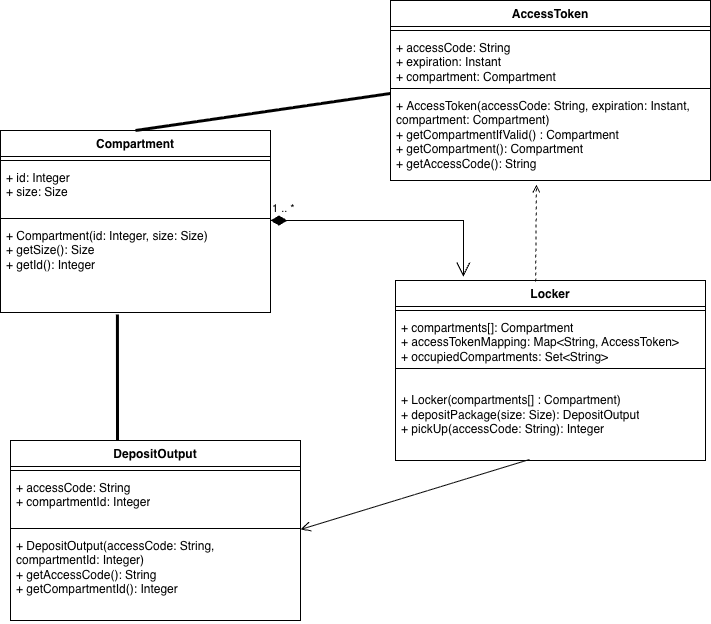

The diagram above was exported from draw.io. Its source (the exported page's mxGraphModel, read from the mxfile embedded in the PNG):
<mxGraphModel dx="1018" dy="689" grid="1" gridSize="10" guides="1" tooltips="1" connect="1" arrows="1" fold="1" page="1" pageScale="1" pageWidth="850" pageHeight="1100" math="0" shadow="0">
  <root>
    <mxCell id="0" />
    <mxCell id="1" parent="0" />
    <mxCell id="DmFXOuAc5z8AsX698C1R-1" parent="1" style="swimlane;fontStyle=1;align=center;verticalAlign=top;childLayout=stackLayout;horizontal=1;startSize=26;horizontalStack=0;resizeParent=1;resizeParentMax=0;resizeLast=0;collapsible=1;marginBottom=0;whiteSpace=wrap;html=1;" value="Compartment" vertex="1">
      <mxGeometry height="182" width="270" x="80" y="210" as="geometry" />
    </mxCell>
    <mxCell id="DmFXOuAc5z8AsX698C1R-3" parent="DmFXOuAc5z8AsX698C1R-1" style="line;strokeWidth=1;fillColor=none;align=left;verticalAlign=middle;spacingTop=-1;spacingLeft=3;spacingRight=3;rotatable=0;labelPosition=right;points=[];portConstraint=eastwest;strokeColor=inherit;" value="" vertex="1">
      <mxGeometry height="8" width="270" y="26" as="geometry" />
    </mxCell>
    <mxCell id="DmFXOuAc5z8AsX698C1R-2" parent="DmFXOuAc5z8AsX698C1R-1" style="text;strokeColor=none;fillColor=none;align=left;verticalAlign=top;spacingLeft=4;spacingRight=4;overflow=hidden;rotatable=0;points=[[0,0.5],[1,0.5]];portConstraint=eastwest;whiteSpace=wrap;html=1;" value="+ id: Integer&lt;div&gt;+ size: Size&lt;br&gt;&lt;br&gt;&lt;/div&gt;" vertex="1">
      <mxGeometry height="50" width="270" y="34" as="geometry" />
    </mxCell>
    <mxCell id="DmFXOuAc5z8AsX698C1R-9" parent="DmFXOuAc5z8AsX698C1R-1" style="line;strokeWidth=1;fillColor=none;align=left;verticalAlign=middle;spacingTop=-1;spacingLeft=3;spacingRight=3;rotatable=0;labelPosition=right;points=[];portConstraint=eastwest;strokeColor=inherit;" value="" vertex="1">
      <mxGeometry height="8" width="270" y="84" as="geometry" />
    </mxCell>
    <mxCell id="DmFXOuAc5z8AsX698C1R-4" parent="DmFXOuAc5z8AsX698C1R-1" style="text;strokeColor=none;fillColor=none;align=left;verticalAlign=top;spacingLeft=4;spacingRight=4;overflow=hidden;rotatable=0;points=[[0,0.5],[1,0.5]];portConstraint=eastwest;whiteSpace=wrap;html=1;" value="&lt;div&gt;&lt;span style=&quot;background-color: transparent; color: light-dark(rgb(0, 0, 0), rgb(255, 255, 255));&quot;&gt;+&amp;nbsp;&lt;/span&gt;&lt;span style=&quot;background-color: transparent; color: light-dark(rgb(0, 0, 0), rgb(255, 255, 255)); text-align: center;&quot;&gt;Compartment&lt;/span&gt;&lt;span style=&quot;background-color: transparent; color: light-dark(rgb(0, 0, 0), rgb(255, 255, 255));&quot;&gt;(id: Integer, size: Size)&lt;/span&gt;&lt;/div&gt;&lt;div&gt;+ getSize(): Size&lt;div&gt;+ getId(): Integer&lt;/div&gt;&lt;/div&gt;" vertex="1">
      <mxGeometry height="90" width="270" y="92" as="geometry" />
    </mxCell>
    <mxCell id="DmFXOuAc5z8AsX698C1R-10" parent="1" style="swimlane;fontStyle=1;align=center;verticalAlign=top;childLayout=stackLayout;horizontal=1;startSize=26;horizontalStack=0;resizeParent=1;resizeParentMax=0;resizeLast=0;collapsible=1;marginBottom=0;whiteSpace=wrap;html=1;" value="AccessToken" vertex="1">
      <mxGeometry height="180" width="320" x="470" y="80" as="geometry" />
    </mxCell>
    <mxCell id="DmFXOuAc5z8AsX698C1R-11" parent="DmFXOuAc5z8AsX698C1R-10" style="line;strokeWidth=1;fillColor=none;align=left;verticalAlign=middle;spacingTop=-1;spacingLeft=3;spacingRight=3;rotatable=0;labelPosition=right;points=[];portConstraint=eastwest;strokeColor=inherit;" value="" vertex="1">
      <mxGeometry height="8" width="320" y="26" as="geometry" />
    </mxCell>
    <mxCell id="DmFXOuAc5z8AsX698C1R-12" parent="DmFXOuAc5z8AsX698C1R-10" style="text;strokeColor=none;fillColor=none;align=left;verticalAlign=top;spacingLeft=4;spacingRight=4;overflow=hidden;rotatable=0;points=[[0,0.5],[1,0.5]];portConstraint=eastwest;whiteSpace=wrap;html=1;" value="+ accessCode: String&lt;div&gt;+ expiration: Instant&lt;br&gt;+ compartment: Compartment&lt;/div&gt;" vertex="1">
      <mxGeometry height="50" width="320" y="34" as="geometry" />
    </mxCell>
    <mxCell id="DmFXOuAc5z8AsX698C1R-13" parent="DmFXOuAc5z8AsX698C1R-10" style="line;strokeWidth=1;fillColor=none;align=left;verticalAlign=middle;spacingTop=-1;spacingLeft=3;spacingRight=3;rotatable=0;labelPosition=right;points=[];portConstraint=eastwest;strokeColor=inherit;" value="" vertex="1">
      <mxGeometry height="8" width="320" y="84" as="geometry" />
    </mxCell>
    <mxCell id="DmFXOuAc5z8AsX698C1R-14" parent="DmFXOuAc5z8AsX698C1R-10" style="text;strokeColor=none;fillColor=none;align=left;verticalAlign=top;spacingLeft=4;spacingRight=4;overflow=hidden;rotatable=0;points=[[0,0.5],[1,0.5]];portConstraint=eastwest;whiteSpace=wrap;html=1;" value="&lt;div&gt;&lt;span style=&quot;background-color: transparent; color: light-dark(rgb(0, 0, 0), rgb(255, 255, 255));&quot;&gt;+&amp;nbsp;&lt;/span&gt;&lt;span style=&quot;background-color: transparent; color: light-dark(rgb(0, 0, 0), rgb(255, 255, 255)); text-align: center;&quot;&gt;AccessToken&lt;/span&gt;&lt;span style=&quot;background-color: transparent; color: light-dark(rgb(0, 0, 0), rgb(255, 255, 255));&quot;&gt;(accessCode: String, expiration: Instant, compartment: Compartment)&lt;/span&gt;&lt;/div&gt;&lt;div&gt;&lt;span style=&quot;background-color: transparent; color: light-dark(rgb(0, 0, 0), rgb(255, 255, 255));&quot;&gt;+ getCompartmentIfValid() : Compartment&lt;/span&gt;&lt;/div&gt;&lt;div&gt;+ getCompartment(): Compartment&lt;div&gt;+ getAccessCode(): String&lt;/div&gt;&lt;/div&gt;" vertex="1">
      <mxGeometry height="88" width="320" y="92" as="geometry" />
    </mxCell>
    <mxCell id="DmFXOuAc5z8AsX698C1R-15" parent="1" style="swimlane;fontStyle=1;align=center;verticalAlign=top;childLayout=stackLayout;horizontal=1;startSize=26;horizontalStack=0;resizeParent=1;resizeParentMax=0;resizeLast=0;collapsible=1;marginBottom=0;whiteSpace=wrap;html=1;" value="Locker" vertex="1">
      <mxGeometry height="180" width="310" x="475" y="360" as="geometry" />
    </mxCell>
    <mxCell id="DmFXOuAc5z8AsX698C1R-16" parent="DmFXOuAc5z8AsX698C1R-15" style="line;strokeWidth=1;fillColor=none;align=left;verticalAlign=middle;spacingTop=-1;spacingLeft=3;spacingRight=3;rotatable=0;labelPosition=right;points=[];portConstraint=eastwest;strokeColor=inherit;" value="" vertex="1">
      <mxGeometry height="8" width="310" y="26" as="geometry" />
    </mxCell>
    <mxCell id="DmFXOuAc5z8AsX698C1R-17" parent="DmFXOuAc5z8AsX698C1R-15" style="text;strokeColor=none;fillColor=none;align=left;verticalAlign=top;spacingLeft=4;spacingRight=4;overflow=hidden;rotatable=0;points=[[0,0.5],[1,0.5]];portConstraint=eastwest;whiteSpace=wrap;html=1;" value="+ compartments[]: Compartment&lt;div&gt;+ accessTokenMapping: Map&amp;lt;String, AccessToken&amp;gt;&amp;nbsp;&lt;/div&gt;&lt;div&gt;+ occupiedCompartments: Set&amp;lt;String&amp;gt;&lt;br&gt;&lt;br&gt;&lt;/div&gt;" vertex="1">
      <mxGeometry height="50" width="310" y="34" as="geometry" />
    </mxCell>
    <mxCell id="DmFXOuAc5z8AsX698C1R-18" parent="DmFXOuAc5z8AsX698C1R-15" style="line;strokeWidth=1;fillColor=none;align=left;verticalAlign=middle;spacingTop=-1;spacingLeft=3;spacingRight=3;rotatable=0;labelPosition=right;points=[];portConstraint=eastwest;strokeColor=inherit;" value="" vertex="1">
      <mxGeometry height="8" width="310" y="84" as="geometry" />
    </mxCell>
    <mxCell id="DmFXOuAc5z8AsX698C1R-19" parent="DmFXOuAc5z8AsX698C1R-15" style="text;strokeColor=none;fillColor=none;align=left;verticalAlign=top;spacingLeft=4;spacingRight=4;overflow=hidden;rotatable=0;points=[[0,0.5],[1,0.5]];portConstraint=eastwest;whiteSpace=wrap;html=1;" value="&lt;div&gt;&lt;span style=&quot;background-color: transparent; color: light-dark(rgb(0, 0, 0), rgb(255, 255, 255));&quot;&gt;&lt;br&gt;&lt;/span&gt;&lt;/div&gt;&lt;div&gt;&lt;span style=&quot;background-color: transparent; color: light-dark(rgb(0, 0, 0), rgb(255, 255, 255));&quot;&gt;+&amp;nbsp;&lt;/span&gt;&lt;span style=&quot;background-color: transparent; color: light-dark(rgb(0, 0, 0), rgb(255, 255, 255)); text-align: center;&quot;&gt;Locker&lt;/span&gt;&lt;span style=&quot;background-color: transparent; color: light-dark(rgb(0, 0, 0), rgb(255, 255, 255));&quot;&gt;(compartments[] : Compartment)&lt;/span&gt;&lt;/div&gt;&lt;div&gt;+ depositPackage(size: Size): DepositOutput&lt;div&gt;+ pickUp(accessCode: String): Integer&lt;/div&gt;&lt;/div&gt;" vertex="1">
      <mxGeometry height="88" width="310" y="92" as="geometry" />
    </mxCell>
    <mxCell id="DmFXOuAc5z8AsX698C1R-20" parent="1" style="swimlane;fontStyle=1;align=center;verticalAlign=top;childLayout=stackLayout;horizontal=1;startSize=26;horizontalStack=0;resizeParent=1;resizeParentMax=0;resizeLast=0;collapsible=1;marginBottom=0;whiteSpace=wrap;html=1;" value="DepositOutput" vertex="1">
      <mxGeometry height="180" width="290" x="90" y="520" as="geometry" />
    </mxCell>
    <mxCell id="DmFXOuAc5z8AsX698C1R-21" parent="DmFXOuAc5z8AsX698C1R-20" style="line;strokeWidth=1;fillColor=none;align=left;verticalAlign=middle;spacingTop=-1;spacingLeft=3;spacingRight=3;rotatable=0;labelPosition=right;points=[];portConstraint=eastwest;strokeColor=inherit;" value="" vertex="1">
      <mxGeometry height="8" width="290" y="26" as="geometry" />
    </mxCell>
    <mxCell id="DmFXOuAc5z8AsX698C1R-22" parent="DmFXOuAc5z8AsX698C1R-20" style="text;strokeColor=none;fillColor=none;align=left;verticalAlign=top;spacingLeft=4;spacingRight=4;overflow=hidden;rotatable=0;points=[[0,0.5],[1,0.5]];portConstraint=eastwest;whiteSpace=wrap;html=1;" value="+ accessCode: String&lt;div&gt;+ compartmentId: Integer&lt;br&gt;&lt;/div&gt;" vertex="1">
      <mxGeometry height="50" width="290" y="34" as="geometry" />
    </mxCell>
    <mxCell id="DmFXOuAc5z8AsX698C1R-23" parent="DmFXOuAc5z8AsX698C1R-20" style="line;strokeWidth=1;fillColor=none;align=left;verticalAlign=middle;spacingTop=-1;spacingLeft=3;spacingRight=3;rotatable=0;labelPosition=right;points=[];portConstraint=eastwest;strokeColor=inherit;" value="" vertex="1">
      <mxGeometry height="8" width="290" y="84" as="geometry" />
    </mxCell>
    <mxCell id="DmFXOuAc5z8AsX698C1R-24" parent="DmFXOuAc5z8AsX698C1R-20" style="text;strokeColor=none;fillColor=none;align=left;verticalAlign=top;spacingLeft=4;spacingRight=4;overflow=hidden;rotatable=0;points=[[0,0.5],[1,0.5]];portConstraint=eastwest;whiteSpace=wrap;html=1;" value="&lt;div&gt;&lt;span style=&quot;background-color: transparent; color: light-dark(rgb(0, 0, 0), rgb(255, 255, 255));&quot;&gt;+&amp;nbsp;&lt;/span&gt;&lt;span style=&quot;background-color: transparent; color: light-dark(rgb(0, 0, 0), rgb(255, 255, 255)); text-align: center;&quot;&gt;DepositOutput&lt;/span&gt;&lt;span style=&quot;background-color: transparent; color: light-dark(rgb(0, 0, 0), rgb(255, 255, 255));&quot;&gt;(accessCode: String, compartmentId: Integer)&lt;/span&gt;&lt;/div&gt;&lt;div&gt;+ getAccessCode(): String&lt;div&gt;+ getCompartmentId(): Integer&lt;/div&gt;&lt;/div&gt;" vertex="1">
      <mxGeometry height="88" width="290" y="92" as="geometry" />
    </mxCell>
    <mxCell id="DmFXOuAc5z8AsX698C1R-30" edge="1" parent="1" source="DmFXOuAc5z8AsX698C1R-15" style="html=1;labelBackgroundColor=#ffffff;jettySize=auto;orthogonalLoop=1;fontSize=14;rounded=0;jumpStyle=gap;edgeStyle=orthogonalEdgeStyle;startArrow=none;endArrow=open;dashed=1;strokeWidth=1;entryX=0.456;entryY=1.045;entryDx=0;entryDy=0;entryPerimeter=0;exitX=0.452;exitY=0.006;exitDx=0;exitDy=0;exitPerimeter=0;" target="DmFXOuAc5z8AsX698C1R-14" value="">
      <mxGeometry height="48" relative="1" width="48" as="geometry">
        <Array as="points">
          <mxPoint x="615" y="350" />
          <mxPoint x="616" y="305" />
        </Array>
        <mxPoint x="610" y="350" as="sourcePoint" />
        <mxPoint x="488" y="300" as="targetPoint" />
      </mxGeometry>
    </mxCell>
    <mxCell id="DmFXOuAc5z8AsX698C1R-31" edge="1" parent="1" source="DmFXOuAc5z8AsX698C1R-19" style="endArrow=open;startArrow=none;endFill=0;startFill=0;endSize=8;html=1;verticalAlign=bottom;labelBackgroundColor=none;strokeWidth=1;rounded=0;exitX=0.432;exitY=0.989;exitDx=0;exitDy=0;exitPerimeter=0;entryX=1;entryY=0.625;entryDx=0;entryDy=0;entryPerimeter=0;" target="DmFXOuAc5z8AsX698C1R-23" value="">
      <mxGeometry relative="1" width="160" as="geometry">
        <mxPoint x="570" y="610" as="sourcePoint" />
        <mxPoint x="730" y="610" as="targetPoint" />
      </mxGeometry>
    </mxCell>
    <mxCell id="DmFXOuAc5z8AsX698C1R-32" edge="1" parent="1" style="endArrow=open;html=1;endSize=12;startArrow=diamondThin;startSize=14;startFill=1;edgeStyle=orthogonalEdgeStyle;align=left;verticalAlign=bottom;rounded=0;entryX=0.219;entryY=-0.022;entryDx=0;entryDy=0;entryPerimeter=0;" target="DmFXOuAc5z8AsX698C1R-15" value="1 .. *">
      <mxGeometry relative="1" x="-1" y="3" as="geometry">
        <mxPoint as="offset" />
        <Array as="points">
          <mxPoint x="543" y="300" />
        </Array>
        <mxPoint x="350" y="300" as="sourcePoint" />
        <mxPoint x="510" y="300" as="targetPoint" />
      </mxGeometry>
    </mxCell>
    <mxCell id="DmFXOuAc5z8AsX698C1R-33" edge="1" parent="1" source="DmFXOuAc5z8AsX698C1R-1" style="endArrow=none;startArrow=none;endFill=0;startFill=0;endSize=8;html=1;verticalAlign=bottom;labelBackgroundColor=none;strokeWidth=3;rounded=0;exitX=0.5;exitY=0;exitDx=0;exitDy=0;entryX=0;entryY=0.011;entryDx=0;entryDy=0;entryPerimeter=0;" target="DmFXOuAc5z8AsX698C1R-14" value="">
      <mxGeometry relative="1" width="160" as="geometry">
        <mxPoint x="260" y="190" as="sourcePoint" />
        <mxPoint x="460" y="170" as="targetPoint" />
      </mxGeometry>
    </mxCell>
    <mxCell id="DmFXOuAc5z8AsX698C1R-34" edge="1" parent="1" source="DmFXOuAc5z8AsX698C1R-4" style="endArrow=none;startArrow=none;endFill=0;startFill=0;endSize=8;html=1;verticalAlign=bottom;labelBackgroundColor=none;strokeWidth=3;rounded=0;exitX=0.433;exitY=1.022;exitDx=0;exitDy=0;exitPerimeter=0;entryX=0.369;entryY=0;entryDx=0;entryDy=0;entryPerimeter=0;" target="DmFXOuAc5z8AsX698C1R-20" value="">
      <mxGeometry relative="1" width="160" as="geometry">
        <mxPoint x="190" y="440" as="sourcePoint" />
        <mxPoint x="350" y="440" as="targetPoint" />
      </mxGeometry>
    </mxCell>
  </root>
</mxGraphModel>